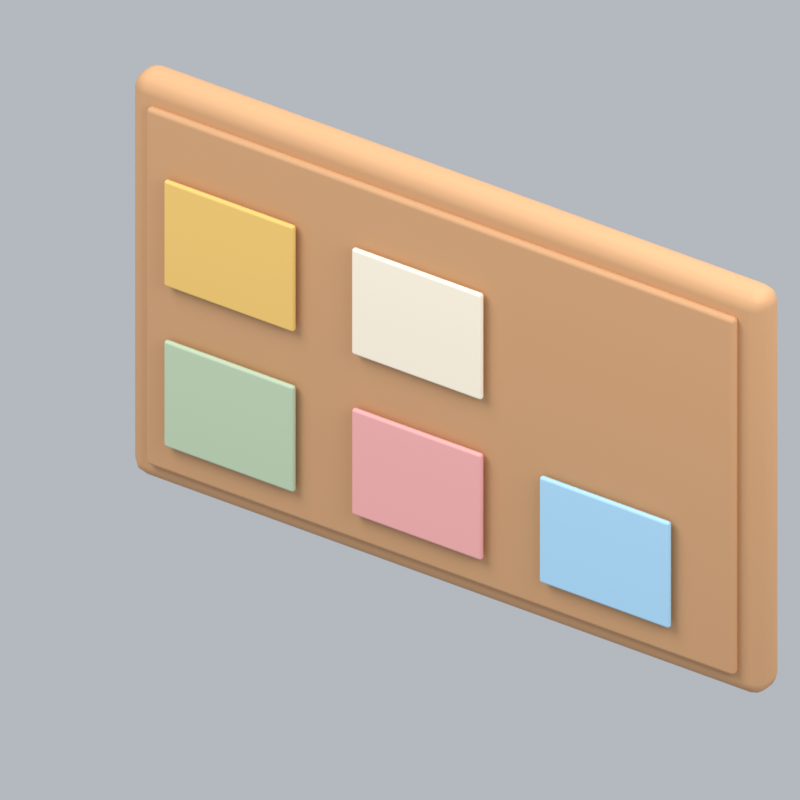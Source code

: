 # Source: officeCorkboardB.blend  (saved by Blender 5.2.45; exported with 4.5.12 LTS)
import bpy
from mathutils import Matrix  # noqa: F401  (used for matrix-valued properties, if any)

bpy.ops.wm.read_factory_settings(use_empty=True)
scene = bpy.context.scene
scene.name = 'Scene'

# ---- collections
col_collection = bpy.data.collections.new('Collection'); scene.collection.children.link(col_collection)

# ---- materials (node trees are filled in below, after node groups)
mat_wood = bpy.data.materials.new('wood')
mat_wood.diffuse_color = (0.5841, 0.3185, 0.1529, 1.0)
mat_sage = bpy.data.materials.new('sage')
mat_sage.diffuse_color = (0.4851, 0.6038, 0.4179, 1.0)
mat_pink = bpy.data.materials.new('pink')
mat_pink.diffuse_color = (0.8632, 0.402, 0.3916, 1.0)
mat_blue = bpy.data.materials.new('blue')
mat_blue.diffuse_color = (0.3968, 0.6654, 0.8714, 1.0)
mat_gold = bpy.data.materials.new('gold')
mat_gold.diffuse_color = (0.8308, 0.5333, 0.147, 1.0)
mat_paper = bpy.data.materials.new('paper')
mat_paper.diffuse_color = (0.9301, 0.8308, 0.6724, 1.0)

# ---- material node trees
mat_wood.use_nodes = True; mat_wood.node_tree.nodes.clear()
_N = mat_wood.node_tree.nodes; _L = mat_wood.node_tree.links
n0 = _N.new('ShaderNodeBsdfPrincipled'); n0.name = 'Principled BSDF'; n0.location = (-200, 100)
n0.inputs[0].default_value = (0.5841, 0.3185, 0.1529, 1.0)
n0.inputs[2].default_value = 0.72
n0.inputs[10].default_value = 0.005
n1 = _N.new('ShaderNodeOutputMaterial'); n1.name = 'Material Output'; n1.location = (200, 100)
_L.new(n0.outputs[0], n1.inputs[0])
n1.is_active_output = True
mat_sage.use_nodes = True; mat_sage.node_tree.nodes.clear()
_N = mat_sage.node_tree.nodes; _L = mat_sage.node_tree.links
n0 = _N.new('ShaderNodeBsdfPrincipled'); n0.name = 'Principled BSDF'; n0.location = (-200, 100)
n0.inputs[0].default_value = (0.4851, 0.6038, 0.4179, 1.0)
n0.inputs[2].default_value = 0.72
n0.inputs[10].default_value = 0.005
n1 = _N.new('ShaderNodeOutputMaterial'); n1.name = 'Material Output'; n1.location = (200, 100)
_L.new(n0.outputs[0], n1.inputs[0])
n1.is_active_output = True
mat_pink.use_nodes = True; mat_pink.node_tree.nodes.clear()
_N = mat_pink.node_tree.nodes; _L = mat_pink.node_tree.links
n0 = _N.new('ShaderNodeBsdfPrincipled'); n0.name = 'Principled BSDF'; n0.location = (-200, 100)
n0.inputs[0].default_value = (0.8632, 0.402, 0.3916, 1.0)
n0.inputs[2].default_value = 0.72
n0.inputs[10].default_value = 0.005
n1 = _N.new('ShaderNodeOutputMaterial'); n1.name = 'Material Output'; n1.location = (200, 100)
_L.new(n0.outputs[0], n1.inputs[0])
n1.is_active_output = True
mat_blue.use_nodes = True; mat_blue.node_tree.nodes.clear()
_N = mat_blue.node_tree.nodes; _L = mat_blue.node_tree.links
n0 = _N.new('ShaderNodeBsdfPrincipled'); n0.name = 'Principled BSDF'; n0.location = (-200, 100)
n0.inputs[0].default_value = (0.3968, 0.6654, 0.8714, 1.0)
n0.inputs[2].default_value = 0.72
n0.inputs[10].default_value = 0.005
n1 = _N.new('ShaderNodeOutputMaterial'); n1.name = 'Material Output'; n1.location = (200, 100)
_L.new(n0.outputs[0], n1.inputs[0])
n1.is_active_output = True
mat_gold.use_nodes = True; mat_gold.node_tree.nodes.clear()
_N = mat_gold.node_tree.nodes; _L = mat_gold.node_tree.links
n0 = _N.new('ShaderNodeBsdfPrincipled'); n0.name = 'Principled BSDF'; n0.location = (-200, 100)
n0.inputs[0].default_value = (0.8308, 0.5333, 0.147, 1.0)
n0.inputs[2].default_value = 0.72
n0.inputs[10].default_value = 0.005
n1 = _N.new('ShaderNodeOutputMaterial'); n1.name = 'Material Output'; n1.location = (200, 100)
_L.new(n0.outputs[0], n1.inputs[0])
n1.is_active_output = True
mat_paper.use_nodes = True; mat_paper.node_tree.nodes.clear()
_N = mat_paper.node_tree.nodes; _L = mat_paper.node_tree.links
n0 = _N.new('ShaderNodeBsdfPrincipled'); n0.name = 'Principled BSDF'; n0.location = (-200, 100)
n0.inputs[0].default_value = (0.9301, 0.8308, 0.6724, 1.0)
n0.inputs[2].default_value = 0.72
n0.inputs[10].default_value = 0.005
n1 = _N.new('ShaderNodeOutputMaterial'); n1.name = 'Material Output'; n1.location = (200, 100)
_L.new(n0.outputs[0], n1.inputs[0])
n1.is_active_output = True

# ---- world
world_world = bpy.data.worlds.new('World'); scene.world = world_world
world_world.use_nodes = True; world_world.node_tree.nodes.clear()
_N = world_world.node_tree.nodes; _L = world_world.node_tree.links
n0 = _N.new('ShaderNodeOutputWorld'); n0.name = 'World Output'; n0.location = (200, 100)
n1 = _N.new('ShaderNodeBackground'); n1.name = 'Background'; n1.location = (-200, 100)
n1.inputs[0].default_value = (0.65, 0.69, 0.74, 1.0)
n1.inputs[1].default_value = 0.7
_L.new(n1.outputs[0], n0.inputs[0])
n0.is_active_output = True
world_world.color = (0.3, 0.3, 0.3)
world_world.sun_shadow_jitter_overblur = 0.0

# ---- cameras
cam_camera_108 = bpy.data.cameras.new('Camera.108')
cam_camera_108.type = 'ORTHO'
cam_camera_108.ortho_scale = 1.844

# ---- lights
light_area_321 = bpy.data.lights.new('Area.321', 'AREA')
light_area_321.energy = 500.0
light_area_321.shape = 'DISK'
light_area_321.size = 5.0
light_area_321.size_y = 1.0
light_area_322 = bpy.data.lights.new('Area.322', 'AREA')
light_area_322.energy = 180.0
light_area_322.shape = 'DISK'
light_area_322.size = 4.0
light_area_322.size_y = 1.0
light_area_323 = bpy.data.lights.new('Area.323', 'AREA')
light_area_323.energy = 300.0
light_area_323.shape = 'DISK'
light_area_323.size = 4.0
light_area_323.size_y = 1.0

# ---- meshes
me_cube_513 = bpy.data.meshes.new('Cube.513')
me_cube_513.from_pydata([(-0.875, -0.05, -0.55), (-0.875, -0.05, 0.55), (-0.875, 0.05, -0.55), (-0.875, 0.05, 0.55), (0.875, -0.05, -0.55), (0.875, -0.05, 0.55), (0.875, 0.05, -0.55), (0.875, 0.05, 0.55)], [], [(0, 1, 3, 2), (2, 3, 7, 6), (6, 7, 5, 4), (4, 5, 1, 0), (2, 6, 4, 0), (7, 3, 1, 5)])
_uv = me_cube_513.uv_layers.new(name='UVMap')
_uv.uv.foreach_set('vector', [0.375, 0.0, 0.625, 0.0, 0.625, 0.25, 0.375, 0.25, 0.375, 0.25, 0.625, 0.25, 0.625, 0.5, 0.375, 0.5, 0.375, 0.5, 0.625, 0.5, 0.625, 0.75, 0.375, 0.75, 0.375, 0.75, 0.625, 0.75, 0.625, 1.0, 0.375, 1.0, 0.125, 0.5, 0.375, 0.5, 0.375, 0.75, 0.125, 0.75, 0.625, 0.5, 0.875, 0.5, 0.875, 0.75, 0.625, 0.75])
me_cube_513.materials.append(mat_wood)
me_cube_513.update()
me_cube_514 = bpy.data.meshes.new('Cube.514')
me_cube_514.from_pydata([(-0.815, -0.0125, -0.49), (-0.815, -0.0125, 0.49), (-0.815, 0.0125, -0.49), (-0.815, 0.0125, 0.49), (0.815, -0.0125, -0.49), (0.815, -0.0125, 0.49), (0.815, 0.0125, -0.49), (0.815, 0.0125, 0.49)], [], [(0, 1, 3, 2), (2, 3, 7, 6), (6, 7, 5, 4), (4, 5, 1, 0), (2, 6, 4, 0), (7, 3, 1, 5)])
_uv = me_cube_514.uv_layers.new(name='UVMap')
_uv.uv.foreach_set('vector', [0.375, 0.0, 0.625, 0.0, 0.625, 0.25, 0.375, 0.25, 0.375, 0.25, 0.625, 0.25, 0.625, 0.5, 0.375, 0.5, 0.375, 0.5, 0.625, 0.5, 0.625, 0.75, 0.375, 0.75, 0.375, 0.75, 0.625, 0.75, 0.625, 1.0, 0.375, 1.0, 0.125, 0.5, 0.375, 0.5, 0.375, 0.75, 0.125, 0.75, 0.625, 0.5, 0.875, 0.5, 0.875, 0.75, 0.625, 0.75])
me_cube_514.materials.append(mat_wood)
me_cube_514.update()
me_cube_515 = bpy.data.meshes.new('Cube.515')
me_cube_515.from_pydata([(-0.18, -0.0075, -0.145), (-0.18, -0.0075, 0.145), (-0.18, 0.0075, -0.145), (-0.18, 0.0075, 0.145), (0.18, -0.0075, -0.145), (0.18, -0.0075, 0.145), (0.18, 0.0075, -0.145), (0.18, 0.0075, 0.145)], [], [(0, 1, 3, 2), (2, 3, 7, 6), (6, 7, 5, 4), (4, 5, 1, 0), (2, 6, 4, 0), (7, 3, 1, 5)])
_uv = me_cube_515.uv_layers.new(name='UVMap')
_uv.uv.foreach_set('vector', [0.375, 0.0, 0.625, 0.0, 0.625, 0.25, 0.375, 0.25, 0.375, 0.25, 0.625, 0.25, 0.625, 0.5, 0.375, 0.5, 0.375, 0.5, 0.625, 0.5, 0.625, 0.75, 0.375, 0.75, 0.375, 0.75, 0.625, 0.75, 0.625, 1.0, 0.375, 1.0, 0.125, 0.5, 0.375, 0.5, 0.375, 0.75, 0.125, 0.75, 0.625, 0.5, 0.875, 0.5, 0.875, 0.75, 0.625, 0.75])
me_cube_515.materials.append(mat_sage)
me_cube_515.update()
me_cube_516 = bpy.data.meshes.new('Cube.516')
me_cube_516.from_pydata([(-0.18, -0.0075, -0.145), (-0.18, -0.0075, 0.145), (-0.18, 0.0075, -0.145), (-0.18, 0.0075, 0.145), (0.18, -0.0075, -0.145), (0.18, -0.0075, 0.145), (0.18, 0.0075, -0.145), (0.18, 0.0075, 0.145)], [], [(0, 1, 3, 2), (2, 3, 7, 6), (6, 7, 5, 4), (4, 5, 1, 0), (2, 6, 4, 0), (7, 3, 1, 5)])
_uv = me_cube_516.uv_layers.new(name='UVMap')
_uv.uv.foreach_set('vector', [0.375, 0.0, 0.625, 0.0, 0.625, 0.25, 0.375, 0.25, 0.375, 0.25, 0.625, 0.25, 0.625, 0.5, 0.375, 0.5, 0.375, 0.5, 0.625, 0.5, 0.625, 0.75, 0.375, 0.75, 0.375, 0.75, 0.625, 0.75, 0.625, 1.0, 0.375, 1.0, 0.125, 0.5, 0.375, 0.5, 0.375, 0.75, 0.125, 0.75, 0.625, 0.5, 0.875, 0.5, 0.875, 0.75, 0.625, 0.75])
me_cube_516.materials.append(mat_pink)
me_cube_516.update()
me_cube_517 = bpy.data.meshes.new('Cube.517')
me_cube_517.from_pydata([(-0.18, -0.0075, -0.145), (-0.18, -0.0075, 0.145), (-0.18, 0.0075, -0.145), (-0.18, 0.0075, 0.145), (0.18, -0.0075, -0.145), (0.18, -0.0075, 0.145), (0.18, 0.0075, -0.145), (0.18, 0.0075, 0.145)], [], [(0, 1, 3, 2), (2, 3, 7, 6), (6, 7, 5, 4), (4, 5, 1, 0), (2, 6, 4, 0), (7, 3, 1, 5)])
_uv = me_cube_517.uv_layers.new(name='UVMap')
_uv.uv.foreach_set('vector', [0.375, 0.0, 0.625, 0.0, 0.625, 0.25, 0.375, 0.25, 0.375, 0.25, 0.625, 0.25, 0.625, 0.5, 0.375, 0.5, 0.375, 0.5, 0.625, 0.5, 0.625, 0.75, 0.375, 0.75, 0.375, 0.75, 0.625, 0.75, 0.625, 1.0, 0.375, 1.0, 0.125, 0.5, 0.375, 0.5, 0.375, 0.75, 0.125, 0.75, 0.625, 0.5, 0.875, 0.5, 0.875, 0.75, 0.625, 0.75])
me_cube_517.materials.append(mat_blue)
me_cube_517.update()
me_cube_518 = bpy.data.meshes.new('Cube.518')
me_cube_518.from_pydata([(-0.18, -0.0075, -0.145), (-0.18, -0.0075, 0.145), (-0.18, 0.0075, -0.145), (-0.18, 0.0075, 0.145), (0.18, -0.0075, -0.145), (0.18, -0.0075, 0.145), (0.18, 0.0075, -0.145), (0.18, 0.0075, 0.145)], [], [(0, 1, 3, 2), (2, 3, 7, 6), (6, 7, 5, 4), (4, 5, 1, 0), (2, 6, 4, 0), (7, 3, 1, 5)])
_uv = me_cube_518.uv_layers.new(name='UVMap')
_uv.uv.foreach_set('vector', [0.375, 0.0, 0.625, 0.0, 0.625, 0.25, 0.375, 0.25, 0.375, 0.25, 0.625, 0.25, 0.625, 0.5, 0.375, 0.5, 0.375, 0.5, 0.625, 0.5, 0.625, 0.75, 0.375, 0.75, 0.375, 0.75, 0.625, 0.75, 0.625, 1.0, 0.375, 1.0, 0.125, 0.5, 0.375, 0.5, 0.375, 0.75, 0.125, 0.75, 0.625, 0.5, 0.875, 0.5, 0.875, 0.75, 0.625, 0.75])
me_cube_518.materials.append(mat_gold)
me_cube_518.update()
me_cube_519 = bpy.data.meshes.new('Cube.519')
me_cube_519.from_pydata([(-0.18, -0.0075, -0.145), (-0.18, -0.0075, 0.145), (-0.18, 0.0075, -0.145), (-0.18, 0.0075, 0.145), (0.18, -0.0075, -0.145), (0.18, -0.0075, 0.145), (0.18, 0.0075, -0.145), (0.18, 0.0075, 0.145)], [], [(0, 1, 3, 2), (2, 3, 7, 6), (6, 7, 5, 4), (4, 5, 1, 0), (2, 6, 4, 0), (7, 3, 1, 5)])
_uv = me_cube_519.uv_layers.new(name='UVMap')
_uv.uv.foreach_set('vector', [0.375, 0.0, 0.625, 0.0, 0.625, 0.25, 0.375, 0.25, 0.375, 0.25, 0.625, 0.25, 0.625, 0.5, 0.375, 0.5, 0.375, 0.5, 0.625, 0.5, 0.625, 0.75, 0.375, 0.75, 0.375, 0.75, 0.625, 0.75, 0.625, 1.0, 0.375, 1.0, 0.125, 0.5, 0.375, 0.5, 0.375, 0.75, 0.125, 0.75, 0.625, 0.5, 0.875, 0.5, 0.875, 0.75, 0.625, 0.75])
me_cube_519.materials.append(mat_paper)
me_cube_519.update()

# ---- objects
ob_fixed_isometric_camera = bpy.data.objects.new('Fixed isometric camera', cam_camera_108)
ob_warm_key = bpy.data.objects.new('Warm key', light_area_321)
ob_fill = bpy.data.objects.new('Fill', light_area_322)
ob_rim = bpy.data.objects.new('Rim', light_area_323)
ob_board_frame = bpy.data.objects.new('Board frame', me_cube_513)
ob_board_surface = bpy.data.objects.new('Board surface', me_cube_514)
ob_note = bpy.data.objects.new('Note', me_cube_515)
ob_note_001 = bpy.data.objects.new('Note.001', me_cube_516)
ob_note_002 = bpy.data.objects.new('Note.002', me_cube_517)
ob_note_003 = bpy.data.objects.new('Note.003', me_cube_518)
ob_note_004 = bpy.data.objects.new('Note.004', me_cube_519)
ob_officecorkboardb_orientation = bpy.data.objects.new('officeCorkboardB orientation', None)

# ---- transforms, parenting, visibility, modifiers, constraints
ob_fixed_isometric_camera.location = (5.89, -9.069, 7.72)
ob_fixed_isometric_camera.rotation_euler = (0.9964, 2.214e-08, 0.588)
ob_warm_key.location = (-3.0, -4.0, 7.0)
ob_warm_key.rotation_euler = (0.6947, -4.874e-08, -0.6435)
ob_fill.location = (4.0, -1.0, 4.0)
ob_fill.rotation_euler = (0.9418, 9.221e-09, 1.326)
ob_rim.location = (1.0, 4.0, 6.0)
ob_rim.rotation_euler = (0.6896, -5.112e-08, 2.897)
ob_board_frame.parent = ob_officecorkboardb_orientation
ob_board_frame.location = (0.0, 0.0, 0.78)
_m = ob_board_frame.modifiers.new('Rounded edges', 'BEVEL')
_m.width = 0.04
_m.width_pct = 0.04
_m.segments = 3
_m = ob_board_frame.modifiers.new('Weighted normals', 'WEIGHTED_NORMAL')
ob_board_surface.parent = ob_officecorkboardb_orientation
ob_board_surface.location = (0.0, -0.058, 0.78)
_m = ob_board_surface.modifiers.new('Rounded edges', 'BEVEL')
_m.width = 0.01125
_m.width_pct = 0.01125
_m.segments = 3
_m = ob_board_surface.modifiers.new('Weighted normals', 'WEIGHTED_NORMAL')
ob_note.parent = ob_officecorkboardb_orientation
ob_note.location = (-0.57, -0.085, 0.52)
_m = ob_note.modifiers.new('Rounded edges', 'BEVEL')
_m.width = 0.00675
_m.width_pct = 0.00675
_m.segments = 3
_m = ob_note.modifiers.new('Weighted normals', 'WEIGHTED_NORMAL')
ob_note_001.parent = ob_officecorkboardb_orientation
ob_note_001.location = (-0.05, -0.085, 0.52)
_m = ob_note_001.modifiers.new('Rounded edges', 'BEVEL')
_m.width = 0.00675
_m.width_pct = 0.00675
_m.segments = 3
_m = ob_note_001.modifiers.new('Weighted normals', 'WEIGHTED_NORMAL')
ob_note_002.parent = ob_officecorkboardb_orientation
ob_note_002.location = (0.47, -0.085, 0.52)
_m = ob_note_002.modifiers.new('Rounded edges', 'BEVEL')
_m.width = 0.00675
_m.width_pct = 0.00675
_m.segments = 3
_m = ob_note_002.modifiers.new('Weighted normals', 'WEIGHTED_NORMAL')
ob_note_003.parent = ob_officecorkboardb_orientation
ob_note_003.location = (-0.57, -0.085, 0.96)
_m = ob_note_003.modifiers.new('Rounded edges', 'BEVEL')
_m.width = 0.00675
_m.width_pct = 0.00675
_m.segments = 3
_m = ob_note_003.modifiers.new('Weighted normals', 'WEIGHTED_NORMAL')
ob_note_004.parent = ob_officecorkboardb_orientation
ob_note_004.location = (-0.05, -0.085, 0.96)
_m = ob_note_004.modifiers.new('Rounded edges', 'BEVEL')
_m.width = 0.00675
_m.width_pct = 0.00675
_m.segments = 3
_m = ob_note_004.modifiers.new('Weighted normals', 'WEIGHTED_NORMAL')
ob_officecorkboardb_orientation.location = (0.0, 0.0, 0.0)

# ---- collection membership
col_collection.objects.link(ob_fixed_isometric_camera)
col_collection.objects.link(ob_warm_key)
col_collection.objects.link(ob_fill)
col_collection.objects.link(ob_rim)
col_collection.objects.link(ob_board_frame)
col_collection.objects.link(ob_board_surface)
col_collection.objects.link(ob_note)
col_collection.objects.link(ob_note_001)
col_collection.objects.link(ob_note_002)
col_collection.objects.link(ob_note_003)
col_collection.objects.link(ob_note_004)
col_collection.objects.link(ob_officecorkboardb_orientation)

# ---- scene / render settings (as saved in the file)
scene.camera = ob_fixed_isometric_camera
scene.frame_start = 1; scene.frame_end = 1; scene.frame_set(1)
scene.render.engine = 'BLENDER_EEVEE_NEXT'
scene.render.resolution_x = 256
scene.render.resolution_y = 256
scene.render.fps = 12
scene.render.film_transparent = True
scene.render.bake_bias = 0.0
scene.render.bake_samples = 0
scene.render.compositor_device = 'GPU'
scene.eevee.taa_render_samples = 24
scene.eevee.use_volume_custom_range = False
scene.eevee.fast_gi_thickness_near = 0.1
scene.eevee.fast_gi_thickness_far = 0.0
scene.eevee.ray_tracing_options.screen_trace_thickness = 0.1
scene.view_settings.view_transform = 'Standard'
bpy.context.view_layer.update()
